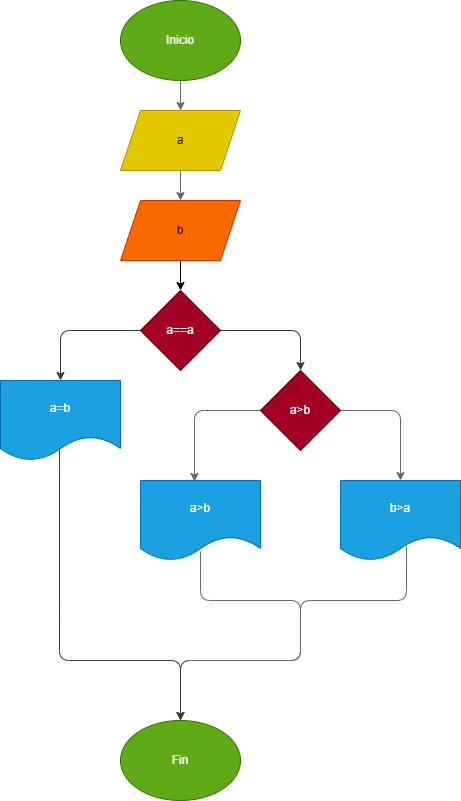

The diagram above was exported from draw.io. Its source (the exported page's mxGraphModel, read from the mxfile embedded in the PNG):
<mxGraphModel dx="850" dy="472" grid="1" gridSize="10" guides="1" tooltips="1" connect="1" arrows="1" fold="1" page="1" pageScale="1" pageWidth="850" pageHeight="1100" math="0" shadow="0">
  <root>
    <mxCell id="0" />
    <mxCell id="1" parent="0" />
    <mxCell id="9" style="edgeStyle=none;html=1;exitX=0.5;exitY=1;exitDx=0;exitDy=0;entryX=0.5;entryY=0;entryDx=0;entryDy=0;strokeColor=#666666;fillColor=#f5f5f5;gradientColor=#b3b3b3;" parent="1" source="2" target="3" edge="1">
      <mxGeometry relative="1" as="geometry" />
    </mxCell>
    <mxCell id="2" value="Inicio" style="ellipse;whiteSpace=wrap;html=1;fillColor=#60a917;fontColor=#ffffff;strokeColor=#2D7600;" parent="1" vertex="1">
      <mxGeometry x="140" y="30" width="120" height="80" as="geometry" />
    </mxCell>
    <mxCell id="10" style="edgeStyle=none;html=1;exitX=0.5;exitY=1;exitDx=0;exitDy=0;entryX=0.5;entryY=0;entryDx=0;entryDy=0;fillColor=#f5f5f5;gradientColor=#b3b3b3;strokeColor=#666666;" parent="1" source="3" target="4" edge="1">
      <mxGeometry relative="1" as="geometry" />
    </mxCell>
    <mxCell id="3" value="a" style="shape=parallelogram;perimeter=parallelogramPerimeter;whiteSpace=wrap;html=1;fixedSize=1;fillColor=#e3c800;fontColor=#000000;strokeColor=#B09500;" parent="1" vertex="1">
      <mxGeometry x="140" y="140" width="120" height="60" as="geometry" />
    </mxCell>
    <mxCell id="18" value="" style="edgeStyle=none;html=1;" edge="1" parent="1" source="4" target="17">
      <mxGeometry relative="1" as="geometry" />
    </mxCell>
    <mxCell id="4" value="b" style="shape=parallelogram;perimeter=parallelogramPerimeter;whiteSpace=wrap;html=1;fixedSize=1;fillColor=#fa6800;fontColor=#000000;strokeColor=#C73500;" parent="1" vertex="1">
      <mxGeometry x="140" y="230" width="120" height="60" as="geometry" />
    </mxCell>
    <mxCell id="12" style="edgeStyle=none;html=1;exitX=0;exitY=0.5;exitDx=0;exitDy=0;entryX=0.45;entryY=0.013;entryDx=0;entryDy=0;entryPerimeter=0;fillColor=#f5f5f5;gradientColor=#b3b3b3;strokeColor=#666666;" parent="1" source="5" target="6" edge="1">
      <mxGeometry relative="1" as="geometry">
        <Array as="points">
          <mxPoint x="214" y="440" />
        </Array>
      </mxGeometry>
    </mxCell>
    <mxCell id="13" style="edgeStyle=none;html=1;exitX=1;exitY=0.5;exitDx=0;exitDy=0;entryX=0.5;entryY=0;entryDx=0;entryDy=0;fillColor=#f5f5f5;gradientColor=#b3b3b3;strokeColor=#666666;" parent="1" source="5" target="7" edge="1">
      <mxGeometry relative="1" as="geometry">
        <Array as="points">
          <mxPoint x="420" y="440" />
        </Array>
      </mxGeometry>
    </mxCell>
    <mxCell id="5" value="a&amp;gt;b" style="rhombus;whiteSpace=wrap;html=1;fillColor=#a20025;fontColor=#ffffff;strokeColor=#6F0000;" parent="1" vertex="1">
      <mxGeometry x="280" y="400" width="80" height="80" as="geometry" />
    </mxCell>
    <mxCell id="14" style="edgeStyle=none;html=1;entryX=0.5;entryY=0;entryDx=0;entryDy=0;exitX=0.5;exitY=0.888;exitDx=0;exitDy=0;exitPerimeter=0;fillColor=#f5f5f5;gradientColor=#b3b3b3;strokeColor=#666666;" parent="1" source="6" target="8" edge="1">
      <mxGeometry relative="1" as="geometry">
        <Array as="points">
          <mxPoint x="220" y="630" />
          <mxPoint x="320" y="630" />
          <mxPoint x="320" y="690" />
          <mxPoint x="200" y="690" />
        </Array>
      </mxGeometry>
    </mxCell>
    <mxCell id="6" value="a&amp;gt;b" style="shape=document;whiteSpace=wrap;html=1;boundedLbl=1;fillColor=#1ba1e2;fontColor=#ffffff;strokeColor=#006EAF;" parent="1" vertex="1">
      <mxGeometry x="160" y="510" width="120" height="80" as="geometry" />
    </mxCell>
    <mxCell id="15" style="edgeStyle=none;html=1;entryX=0.5;entryY=0;entryDx=0;entryDy=0;exitX=0.55;exitY=0.825;exitDx=0;exitDy=0;exitPerimeter=0;fillColor=#f5f5f5;gradientColor=#b3b3b3;strokeColor=#666666;" parent="1" source="7" target="8" edge="1">
      <mxGeometry relative="1" as="geometry">
        <Array as="points">
          <mxPoint x="426" y="630" />
          <mxPoint x="320" y="630" />
          <mxPoint x="320" y="690" />
          <mxPoint x="200" y="690" />
        </Array>
      </mxGeometry>
    </mxCell>
    <mxCell id="7" value="b&amp;gt;a" style="shape=document;whiteSpace=wrap;html=1;boundedLbl=1;fillColor=#1ba1e2;fontColor=#ffffff;strokeColor=#006EAF;" parent="1" vertex="1">
      <mxGeometry x="360" y="510" width="120" height="80" as="geometry" />
    </mxCell>
    <mxCell id="8" value="Fin" style="ellipse;whiteSpace=wrap;html=1;fillColor=#60a917;fontColor=#ffffff;strokeColor=#2D7600;" parent="1" vertex="1">
      <mxGeometry x="140" y="750" width="120" height="80" as="geometry" />
    </mxCell>
    <mxCell id="20" style="edgeStyle=none;html=1;exitX=0;exitY=0.5;exitDx=0;exitDy=0;entryX=0.5;entryY=0;entryDx=0;entryDy=0;fillColor=#eeeeee;strokeColor=#36393d;" edge="1" parent="1" source="17" target="19">
      <mxGeometry relative="1" as="geometry">
        <Array as="points">
          <mxPoint x="80" y="360" />
        </Array>
      </mxGeometry>
    </mxCell>
    <mxCell id="21" style="edgeStyle=none;html=1;exitX=1;exitY=0.5;exitDx=0;exitDy=0;entryX=0.5;entryY=0;entryDx=0;entryDy=0;fillColor=#eeeeee;strokeColor=#36393d;" edge="1" parent="1" source="17" target="5">
      <mxGeometry relative="1" as="geometry">
        <Array as="points">
          <mxPoint x="320" y="360" />
        </Array>
      </mxGeometry>
    </mxCell>
    <mxCell id="17" value="a==a" style="rhombus;whiteSpace=wrap;html=1;fillColor=#a20025;strokeColor=#6F0000;fontColor=#ffffff;" vertex="1" parent="1">
      <mxGeometry x="160" y="320" width="80" height="80" as="geometry" />
    </mxCell>
    <mxCell id="22" style="edgeStyle=none;html=1;entryX=0.5;entryY=0;entryDx=0;entryDy=0;exitX=0.492;exitY=0.863;exitDx=0;exitDy=0;exitPerimeter=0;fillColor=#eeeeee;strokeColor=#36393d;" edge="1" parent="1" source="19" target="8">
      <mxGeometry relative="1" as="geometry">
        <Array as="points">
          <mxPoint x="79" y="690" />
          <mxPoint x="200" y="690" />
        </Array>
      </mxGeometry>
    </mxCell>
    <mxCell id="19" value="a=b" style="shape=document;whiteSpace=wrap;html=1;boundedLbl=1;fillColor=#1ba1e2;fontColor=#ffffff;strokeColor=#006EAF;" vertex="1" parent="1">
      <mxGeometry x="20" y="410" width="120" height="80" as="geometry" />
    </mxCell>
  </root>
</mxGraphModel>